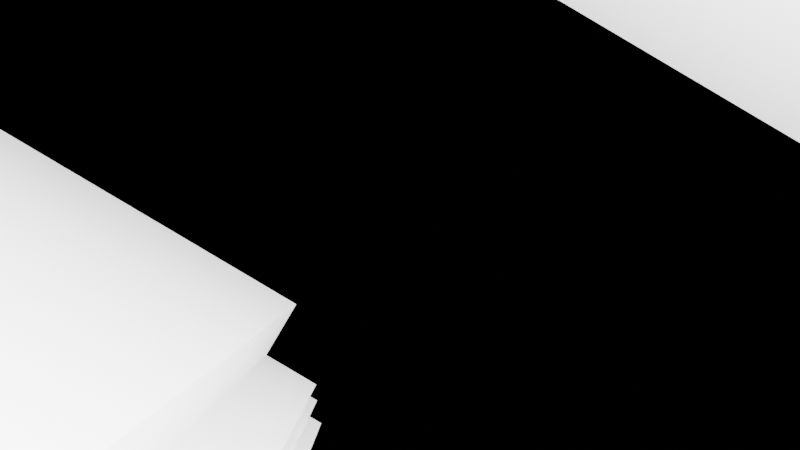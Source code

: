 # Source: ExtendedCorridorIdea.blend  (saved by Blender 3.3.6; exported with 4.5.12 LTS)
import bpy
from mathutils import Matrix  # noqa: F401  (used for matrix-valued properties, if any)

bpy.ops.wm.read_factory_settings(use_empty=True)
scene = bpy.context.scene
scene.name = 'Scene'

# ---- collections
col_collection = bpy.data.collections.new('Collection'); scene.collection.children.link(col_collection)

# ---- materials (node trees are filled in below, after node groups)
mat_material_001 = bpy.data.materials.new('Material.001')
mat_material_001.alpha_threshold = 0.0
mat_material_001.roughness = 0.5
mat_material_001.line_color = (0.0, 0.0, 0.0, 1.0)

# ---- node groups
ng_wallzexpander = bpy.data.node_groups.new('WallZExpander', 'GeometryNodeTree')
_s = ng_wallzexpander.interface.new_socket(name='Geometry', in_out='OUTPUT', socket_type='NodeSocketGeometry')
_s = ng_wallzexpander.interface.new_socket(name='Geometry', in_out='INPUT', socket_type='NodeSocketGeometry')
_s = ng_wallzexpander.interface.new_socket(name='WallTop', in_out='INPUT', socket_type='NodeSocketBool')
_s = ng_wallzexpander.interface.new_socket(name='WallBottom', in_out='INPUT', socket_type='NodeSocketBool')
_s = ng_wallzexpander.interface.new_socket(name='ZExpansion', in_out='INPUT', socket_type='NodeSocketFloat')
ng_wallzexpander.is_modifier = True
_N = ng_wallzexpander.nodes; _L = ng_wallzexpander.links
n0 = _N.new('NodeGroupOutput'); n0.name = 'Group Output'; n0.location = (926, 1)
n1 = _N.new('GeometryNodeSetPosition'); n1.name = 'Set Position.001'; n1.location = (527, -1)
n2 = _N.new('NodeGroupInput'); n2.name = 'Group Input'; n2.location = (-340, 0)
n2.width = 139
n3 = _N.new('GeometryNodeSetPosition'); n3.name = 'Set Position'; n3.location = (183, 15)
n4 = _N.new('ShaderNodeCombineXYZ'); n4.name = 'Combine XYZ.001'; n4.location = (325, -228)
n5 = _N.new('ShaderNodeCombineXYZ'); n5.name = 'Combine XYZ.002'; n5.location = (-16, -100)
n6 = _N.new('ShaderNodeMath'); n6.name = 'Math'; n6.location = (-176, -247)
n6.hide = True
n6.operation = 'DIVIDE'
n6.inputs[1].default_value = 2.0
n7 = _N.new('ShaderNodeMath'); n7.name = 'Math.001'; n7.location = (103, -309)
n7.hide = True
n7.operation = 'MULTIPLY'
n7.inputs[1].default_value = -1.0
_L.new(n2.outputs[0], n3.inputs[0])
_L.new(n4.outputs[0], n1.inputs[3])
_L.new(n3.outputs[0], n1.inputs[0])
_L.new(n1.outputs[0], n0.inputs[0])
_L.new(n2.outputs[1], n3.inputs[1])
_L.new(n2.outputs[2], n1.inputs[1])
_L.new(n2.outputs[3], n6.inputs[0])
_L.new(n5.outputs[0], n3.inputs[3])
_L.new(n6.outputs[0], n5.inputs[2])
_L.new(n6.outputs[0], n7.inputs[0])
_L.new(n7.outputs[0], n4.inputs[2])
n0.is_active_output = True
ng_wallcontroller = bpy.data.node_groups.new('WallController', 'GeometryNodeTree')
_s = ng_wallcontroller.interface.new_socket(name='Geometry', in_out='OUTPUT', socket_type='NodeSocketGeometry')
_s = ng_wallcontroller.interface.new_socket(name='Geometry', in_out='INPUT', socket_type='NodeSocketGeometry')
_s = ng_wallcontroller.interface.new_socket(name='WallDepth', in_out='INPUT', socket_type='NodeSocketBool')
_s = ng_wallcontroller.interface.new_socket(name='Depth', in_out='INPUT', socket_type='NodeSocketFloat')
_s = ng_wallcontroller.interface.new_socket(name='WallTop', in_out='INPUT', socket_type='NodeSocketBool')
_s = ng_wallcontroller.interface.new_socket(name='WallBottom', in_out='INPUT', socket_type='NodeSocketBool')
_s = ng_wallcontroller.interface.new_socket(name='ZExpansion', in_out='INPUT', socket_type='NodeSocketFloat')
ng_wallcontroller.is_modifier = True
_N = ng_wallcontroller.nodes; _L = ng_wallcontroller.links
n0 = _N.new('NodeGroupOutput'); n0.name = 'Group Output'; n0.location = (749, 1)
n1 = _N.new('GeometryNodeGroup'); n1.name = 'Group'; n1.location = (410, 20)
n1.node_tree = ng_wallzexpander
n2 = _N.new('NodeGroupInput'); n2.name = 'Group Input'; n2.location = (-340, 0)
n2.width = 139
n3 = _N.new('GeometryNodeSetPosition'); n3.name = 'Set Position'; n3.location = (173, 7)
n4 = _N.new('ShaderNodeCombineXYZ'); n4.name = 'Combine XYZ'; n4.location = (-96, -211)
n4.hide = True
_L.new(n2.outputs[0], n3.inputs[0])
_L.new(n2.outputs[1], n3.inputs[1])
_L.new(n4.outputs[0], n3.inputs[3])
_L.new(n2.outputs[2], n4.inputs[0])
_L.new(n3.outputs[0], n1.inputs[0])
_L.new(n2.outputs[3], n1.inputs[1])
_L.new(n2.outputs[4], n1.inputs[2])
_L.new(n1.outputs[0], n0.inputs[0])
_L.new(n2.outputs[5], n1.inputs[3])
n0.is_active_output = True
ng_infinitewall = bpy.data.node_groups.new('InfiniteWall', 'GeometryNodeTree')
_s = ng_infinitewall.interface.new_socket(name='Geometry', in_out='OUTPUT', socket_type='NodeSocketGeometry')
_s = ng_infinitewall.interface.new_socket(name='Geometry', in_out='INPUT', socket_type='NodeSocketGeometry')
_s = ng_infinitewall.interface.new_socket(name='WallDepth', in_out='INPUT', socket_type='NodeSocketBool')
_s = ng_infinitewall.interface.new_socket(name='WallTop', in_out='INPUT', socket_type='NodeSocketBool')
_s = ng_infinitewall.interface.new_socket(name='WallBottom', in_out='INPUT', socket_type='NodeSocketBool')
_s = ng_infinitewall.interface.new_socket(name='Depth', in_out='INPUT', socket_type='NodeSocketFloat')
ng_infinitewall.is_modifier = True
_N = ng_infinitewall.nodes; _L = ng_infinitewall.links
n0 = _N.new('NodeGroupOutput'); n0.name = 'Group Output'; n0.location = (324, 0)
n1 = _N.new('NodeGroupInput'); n1.name = 'Group Input'; n1.location = (-340, 0)
n2 = _N.new('GeometryNodeGroup'); n2.name = 'Group'; n2.location = (100, 42)
n2.node_tree = ng_wallcontroller
n3 = _N.new('ShaderNodeMath'); n3.name = 'Math'; n3.location = (-121, -145)
n3.operation = 'MULTIPLY'
n3.inputs[1].default_value = 0.8
_L.new(n2.outputs[0], n0.inputs[0])
_L.new(n1.outputs[0], n2.inputs[0])
_L.new(n1.outputs[1], n2.inputs[1])
_L.new(n1.outputs[2], n2.inputs[3])
_L.new(n1.outputs[4], n2.inputs[2])
_L.new(n3.outputs[0], n2.inputs[5])
_L.new(n1.outputs[4], n3.inputs[0])
_L.new(n1.outputs[3], n2.inputs[4])
n0.is_active_output = True
ng_subdivisionface = bpy.data.node_groups.new('SubdivisionFace', 'GeometryNodeTree')
_s = ng_subdivisionface.interface.new_socket(name='Geometry', in_out='OUTPUT', socket_type='NodeSocketGeometry')
_s = ng_subdivisionface.interface.new_socket(name='Geometry', in_out='INPUT', socket_type='NodeSocketGeometry')
_s = ng_subdivisionface.interface.new_socket(name='Selection', in_out='INPUT', socket_type='NodeSocketBool')
_s.default_value = True
_s.hide_value = True
_s = ng_subdivisionface.interface.new_socket(name='Level', in_out='INPUT', socket_type='NodeSocketInt')
_s.default_value = 3
_s.min_value = 0
_s.max_value = 6
ng_subdivisionface.is_modifier = True
_N = ng_subdivisionface.nodes; _L = ng_subdivisionface.links
n0 = _N.new('GeometryNodeSeparateGeometry'); n0.name = 'Separate Geometry'; n0.location = (-256, 7)
n1 = _N.new('NodeGroupInput'); n1.name = 'Group Input'; n1.location = (-456, 0)
n2 = _N.new('GeometryNodeSubdivisionSurface'); n2.name = 'Subdivision Surface'; n2.location = (14, 34)
n2.inputs[2].default_value = 1.0
n2.inputs[4].default_value = False
n3 = _N.new('GeometryNodeJoinGeometry'); n3.name = 'Join Geometry'; n3.location = (382, -34)
n4 = _N.new('NodeGroupOutput'); n4.name = 'Group Output'; n4.location = (594, -10)
n5 = _N.new('ShaderNodeClamp'); n5.name = 'Clamp'; n5.location = (-11, 34)
n5.inputs[2].default_value = 11.0
_L.new(n1.outputs[0], n0.inputs[0])
_L.new(n1.outputs[1], n0.inputs[1])
_L.new(n3.outputs[0], n4.inputs[0])
_L.new(n0.outputs[0], n2.inputs[0])
_L.new(n1.outputs[0], n3.inputs[0])
_L.new(n2.outputs[0], n3.inputs[0])
_L.new(n5.outputs[0], n2.inputs[1])
n4.is_active_output = True
ng_noisewall = bpy.data.node_groups.new('NoiseWall', 'GeometryNodeTree')
_s = ng_noisewall.interface.new_socket(name='Geometry', in_out='OUTPUT', socket_type='NodeSocketGeometry')
_s = ng_noisewall.interface.new_socket(name='Geometry', in_out='INPUT', socket_type='NodeSocketGeometry')
_s = ng_noisewall.interface.new_socket(name='Faces', in_out='INPUT', socket_type='NodeSocketBool')
_s = ng_noisewall.interface.new_socket(name='DetailLevel', in_out='INPUT', socket_type='NodeSocketInt')
_s = ng_noisewall.interface.new_socket(name='Jutt', in_out='INPUT', socket_type='NodeSocketFloat')
_s.default_value = 4.7
_s.min_value = -1e+04
_s.max_value = 1e+04
ng_noisewall.is_modifier = True
_N = ng_noisewall.nodes; _L = ng_noisewall.links
n0 = _N.new('ShaderNodeTexNoise'); n0.name = 'Noise Texture'; n0.location = (-234, -210)
n0.inputs[2].default_value = 12.1
n0.inputs[3].default_value = 0.0
n0.inputs[4].default_value = 0.425
n1 = _N.new('GeometryNodeGroup'); n1.name = 'Group'; n1.location = (-6, 47)
n1.node_tree = ng_subdivisionface
n2 = _N.new('NodeGroupOutput'); n2.name = 'Group Output'; n2.location = (663, 3)
n3 = _N.new('GeometryNodeExtrudeMesh'); n3.name = 'Extrude Mesh'; n3.location = (315, 61)
n4 = _N.new('ShaderNodeMath'); n4.name = 'Math'; n4.location = (4, -182)
n4.operation = 'MULTIPLY'
n5 = _N.new('NodeGroupInput'); n5.name = 'Group Input'; n5.location = (-340, 0)
n5.width = 136
_L.new(n5.outputs[0], n1.inputs[0])
_L.new(n5.outputs[1], n1.inputs[1])
_L.new(n5.outputs[2], n1.inputs[2])
_L.new(n0.outputs[0], n4.inputs[0])
_L.new(n1.outputs[0], n3.inputs[0])
_L.new(n3.outputs[0], n2.inputs[0])
_L.new(n4.outputs[0], n3.inputs[3])
_L.new(n5.outputs[3], n4.inputs[1])
n2.is_active_output = True
ng_wallzexpander_001 = bpy.data.node_groups.new('WallZExpander.001', 'GeometryNodeTree')
_s = ng_wallzexpander_001.interface.new_socket(name='Geometry', in_out='OUTPUT', socket_type='NodeSocketGeometry')
_s = ng_wallzexpander_001.interface.new_socket(name='Geometry', in_out='INPUT', socket_type='NodeSocketGeometry')
_s = ng_wallzexpander_001.interface.new_socket(name='WallTop', in_out='INPUT', socket_type='NodeSocketBool')
_s = ng_wallzexpander_001.interface.new_socket(name='WallBottom', in_out='INPUT', socket_type='NodeSocketBool')
_s = ng_wallzexpander_001.interface.new_socket(name='ZExpansion', in_out='INPUT', socket_type='NodeSocketFloat')
ng_wallzexpander_001.is_modifier = True
_N = ng_wallzexpander_001.nodes; _L = ng_wallzexpander_001.links
n0 = _N.new('NodeGroupOutput'); n0.name = 'Group Output'; n0.location = (926, 1)
n1 = _N.new('GeometryNodeSetPosition'); n1.name = 'Set Position.001'; n1.location = (527, -1)
n2 = _N.new('NodeGroupInput'); n2.name = 'Group Input'; n2.location = (-340, 0)
n2.width = 139
n3 = _N.new('GeometryNodeSetPosition'); n3.name = 'Set Position'; n3.location = (183, 15)
n4 = _N.new('ShaderNodeCombineXYZ'); n4.name = 'Combine XYZ.001'; n4.location = (325, -228)
n5 = _N.new('ShaderNodeCombineXYZ'); n5.name = 'Combine XYZ.002'; n5.location = (-16, -100)
n6 = _N.new('ShaderNodeMath'); n6.name = 'Math'; n6.location = (-176, -247)
n6.hide = True
n6.operation = 'DIVIDE'
n6.inputs[1].default_value = 2.0
n7 = _N.new('ShaderNodeMath'); n7.name = 'Math.001'; n7.location = (103, -309)
n7.hide = True
n7.operation = 'MULTIPLY'
n7.inputs[1].default_value = -1.0
_L.new(n2.outputs[0], n3.inputs[0])
_L.new(n4.outputs[0], n1.inputs[3])
_L.new(n3.outputs[0], n1.inputs[0])
_L.new(n1.outputs[0], n0.inputs[0])
_L.new(n2.outputs[1], n3.inputs[1])
_L.new(n2.outputs[2], n1.inputs[1])
_L.new(n2.outputs[3], n6.inputs[0])
_L.new(n5.outputs[0], n3.inputs[3])
_L.new(n6.outputs[0], n5.inputs[2])
_L.new(n6.outputs[0], n7.inputs[0])
_L.new(n7.outputs[0], n4.inputs[2])
n0.is_active_output = True
ng_wallcontroller_001 = bpy.data.node_groups.new('WallController.001', 'GeometryNodeTree')
_s = ng_wallcontroller_001.interface.new_socket(name='Geometry', in_out='OUTPUT', socket_type='NodeSocketGeometry')
_s = ng_wallcontroller_001.interface.new_socket(name='Geometry', in_out='INPUT', socket_type='NodeSocketGeometry')
_s = ng_wallcontroller_001.interface.new_socket(name='WallDepth', in_out='INPUT', socket_type='NodeSocketBool')
_s = ng_wallcontroller_001.interface.new_socket(name='Depth', in_out='INPUT', socket_type='NodeSocketFloat')
_s = ng_wallcontroller_001.interface.new_socket(name='WallTop', in_out='INPUT', socket_type='NodeSocketBool')
_s = ng_wallcontroller_001.interface.new_socket(name='WallBottom', in_out='INPUT', socket_type='NodeSocketBool')
_s = ng_wallcontroller_001.interface.new_socket(name='ZExpansion', in_out='INPUT', socket_type='NodeSocketFloat')
ng_wallcontroller_001.is_modifier = True
_N = ng_wallcontroller_001.nodes; _L = ng_wallcontroller_001.links
n0 = _N.new('NodeGroupOutput'); n0.name = 'Group Output'; n0.location = (749, 1)
n1 = _N.new('GeometryNodeGroup'); n1.name = 'Group'; n1.location = (410, 20)
n1.node_tree = ng_wallzexpander_001
n2 = _N.new('NodeGroupInput'); n2.name = 'Group Input'; n2.location = (-340, 0)
n2.width = 139
n3 = _N.new('GeometryNodeSetPosition'); n3.name = 'Set Position'; n3.location = (173, 7)
n4 = _N.new('ShaderNodeCombineXYZ'); n4.name = 'Combine XYZ'; n4.location = (-96, -211)
n4.hide = True
_L.new(n2.outputs[0], n3.inputs[0])
_L.new(n2.outputs[1], n3.inputs[1])
_L.new(n4.outputs[0], n3.inputs[3])
_L.new(n2.outputs[2], n4.inputs[0])
_L.new(n3.outputs[0], n1.inputs[0])
_L.new(n2.outputs[3], n1.inputs[1])
_L.new(n2.outputs[4], n1.inputs[2])
_L.new(n1.outputs[0], n0.inputs[0])
_L.new(n2.outputs[5], n1.inputs[3])
n0.is_active_output = True
ng_infinitewall_001 = bpy.data.node_groups.new('InfiniteWall.001', 'GeometryNodeTree')
_s = ng_infinitewall_001.interface.new_socket(name='Geometry', in_out='OUTPUT', socket_type='NodeSocketGeometry')
_s = ng_infinitewall_001.interface.new_socket(name='Geometry', in_out='INPUT', socket_type='NodeSocketGeometry')
_s = ng_infinitewall_001.interface.new_socket(name='WallDepth', in_out='INPUT', socket_type='NodeSocketBool')
_s = ng_infinitewall_001.interface.new_socket(name='WallTop', in_out='INPUT', socket_type='NodeSocketBool')
_s = ng_infinitewall_001.interface.new_socket(name='WallBottom', in_out='INPUT', socket_type='NodeSocketBool')
_s = ng_infinitewall_001.interface.new_socket(name='Depth', in_out='INPUT', socket_type='NodeSocketFloat')
ng_infinitewall_001.is_modifier = True
_N = ng_infinitewall_001.nodes; _L = ng_infinitewall_001.links
n0 = _N.new('NodeGroupOutput'); n0.name = 'Group Output'; n0.location = (324, 0)
n1 = _N.new('NodeGroupInput'); n1.name = 'Group Input'; n1.location = (-340, 0)
n2 = _N.new('GeometryNodeGroup'); n2.name = 'Group'; n2.location = (100, 42)
n2.node_tree = ng_wallcontroller_001
n3 = _N.new('ShaderNodeMath'); n3.name = 'Math'; n3.location = (-121, -145)
n3.operation = 'MULTIPLY'
n3.inputs[1].default_value = 0.8
_L.new(n2.outputs[0], n0.inputs[0])
_L.new(n1.outputs[0], n2.inputs[0])
_L.new(n1.outputs[1], n2.inputs[1])
_L.new(n1.outputs[2], n2.inputs[3])
_L.new(n1.outputs[4], n2.inputs[2])
_L.new(n3.outputs[0], n2.inputs[5])
_L.new(n1.outputs[4], n3.inputs[0])
_L.new(n1.outputs[3], n2.inputs[4])
n0.is_active_output = True
ng_subdivisionface_001 = bpy.data.node_groups.new('SubdivisionFace.001', 'GeometryNodeTree')
_s = ng_subdivisionface_001.interface.new_socket(name='Geometry', in_out='OUTPUT', socket_type='NodeSocketGeometry')
_s = ng_subdivisionface_001.interface.new_socket(name='Geometry', in_out='INPUT', socket_type='NodeSocketGeometry')
_s = ng_subdivisionface_001.interface.new_socket(name='Selection', in_out='INPUT', socket_type='NodeSocketBool')
_s.default_value = True
_s.hide_value = True
_s = ng_subdivisionface_001.interface.new_socket(name='Level', in_out='INPUT', socket_type='NodeSocketInt')
_s.default_value = 3
_s.min_value = 0
_s.max_value = 6
ng_subdivisionface_001.is_modifier = True
_N = ng_subdivisionface_001.nodes; _L = ng_subdivisionface_001.links
n0 = _N.new('GeometryNodeSeparateGeometry'); n0.name = 'Separate Geometry'; n0.location = (-256, 7)
n1 = _N.new('NodeGroupInput'); n1.name = 'Group Input'; n1.location = (-456, 0)
n2 = _N.new('GeometryNodeSubdivisionSurface'); n2.name = 'Subdivision Surface'; n2.location = (14, 34)
n2.inputs[2].default_value = 1.0
n2.inputs[4].default_value = False
n3 = _N.new('GeometryNodeJoinGeometry'); n3.name = 'Join Geometry'; n3.location = (382, -34)
n4 = _N.new('NodeGroupOutput'); n4.name = 'Group Output'; n4.location = (594, -10)
n5 = _N.new('ShaderNodeClamp'); n5.name = 'Clamp'; n5.location = (-11, 34)
n5.inputs[2].default_value = 11.0
_L.new(n1.outputs[0], n0.inputs[0])
_L.new(n1.outputs[1], n0.inputs[1])
_L.new(n3.outputs[0], n4.inputs[0])
_L.new(n0.outputs[0], n2.inputs[0])
_L.new(n1.outputs[0], n3.inputs[0])
_L.new(n2.outputs[0], n3.inputs[0])
_L.new(n5.outputs[0], n2.inputs[1])
n4.is_active_output = True
ng_noisewall_001 = bpy.data.node_groups.new('NoiseWall.001', 'GeometryNodeTree')
_s = ng_noisewall_001.interface.new_socket(name='Geometry', in_out='OUTPUT', socket_type='NodeSocketGeometry')
_s = ng_noisewall_001.interface.new_socket(name='Geometry', in_out='INPUT', socket_type='NodeSocketGeometry')
_s = ng_noisewall_001.interface.new_socket(name='Faces', in_out='INPUT', socket_type='NodeSocketBool')
_s = ng_noisewall_001.interface.new_socket(name='DetailLevel', in_out='INPUT', socket_type='NodeSocketInt')
_s = ng_noisewall_001.interface.new_socket(name='Jutt', in_out='INPUT', socket_type='NodeSocketFloat')
_s.default_value = 4.7
_s.min_value = -1e+04
_s.max_value = 1e+04
_s = ng_noisewall_001.interface.new_socket(name='Loops', in_out='INPUT', socket_type='NodeSocketInt')
ng_noisewall_001.is_modifier = True
_N = ng_noisewall_001.nodes; _L = ng_noisewall_001.links
n0 = _N.new('GeometryNodeGroup'); n0.name = 'Group'; n0.location = (-6, 47)
n0.node_tree = ng_subdivisionface_001
n1 = _N.new('ShaderNodeMath'); n1.name = 'Math'; n1.location = (18, -182)
n1.operation = 'MULTIPLY'
n2 = _N.new('NodeGroupInput'); n2.name = 'Group Input'; n2.location = (-340, 0)
n2.width = 136
n3 = _N.new('GeometryNodeExtrudeMesh'); n3.name = 'Extrude Mesh'; n3.location = (457, 67)
n4 = _N.new('NodeGroupOutput'); n4.name = 'Group Output'; n4.location = (1162, -6)
n5 = _N.new('GeometryNodeExtrudeMesh'); n5.name = 'Extrude Mesh.001'; n5.location = (722, 64)
n6 = _N.new('GeometryNodeExtrudeMesh'); n6.name = 'Extrude Mesh.002'; n6.location = (942, 52)
n7 = _N.new('ShaderNodeMath'); n7.name = 'Math.001'; n7.location = (248, -181)
n7.operation = 'DIVIDE'
n8 = _N.new('ShaderNodeTexNoise'); n8.name = 'Noise Texture.002'; n8.location = (474, -577)
n8.inputs[2].default_value = 12.1
n8.inputs[3].default_value = 0.0
n8.inputs[4].default_value = 0.425
n9 = _N.new('ShaderNodeTexNoise'); n9.name = 'Noise Texture'; n9.location = (-234, -210)
n9.inputs[2].default_value = 12.1
n9.inputs[3].default_value = 0.0
n9.inputs[4].default_value = 0.425
n10 = _N.new('ShaderNodeTexNoise'); n10.name = 'Noise Texture.001'; n10.location = (25, -432)
n10.inputs[2].default_value = 12.1
n10.inputs[3].default_value = 0.0
n10.inputs[4].default_value = 0.425
_L.new(n2.outputs[0], n0.inputs[0])
_L.new(n2.outputs[1], n0.inputs[1])
_L.new(n2.outputs[2], n0.inputs[2])
_L.new(n9.outputs[0], n1.inputs[0])
_L.new(n0.outputs[0], n3.inputs[0])
_L.new(n6.outputs[0], n4.inputs[0])
_L.new(n7.outputs[0], n3.inputs[3])
_L.new(n2.outputs[3], n1.inputs[1])
_L.new(n1.outputs[0], n7.inputs[0])
_L.new(n2.outputs[4], n7.inputs[1])
_L.new(n3.outputs[0], n5.inputs[0])
_L.new(n7.outputs[0], n5.inputs[3])
_L.new(n5.outputs[0], n6.inputs[0])
_L.new(n7.outputs[0], n6.inputs[3])
n4.is_active_output = True

# ---- material node trees
mat_material_001.use_nodes = True; mat_material_001.node_tree.nodes.clear()
_N = mat_material_001.node_tree.nodes; _L = mat_material_001.node_tree.links
n0 = _N.new('ShaderNodeBsdfPrincipled'); n0.name = 'Principled BSDF'; n0.location = (10, 300)
n0.distribution = 'GGX'
n0.subsurface_method = 'RANDOM_WALK_SKIN'
n0.inputs[3].default_value = 1.45
n0.inputs[27].default_value = (0.0, 0.0, 0.0, 1.0)
n0.inputs[28].default_value = 1.0
n1 = _N.new('ShaderNodeValToRGB'); n1.name = 'ColorRamp'; n1.location = (544, 297)
n1.color_ramp.interpolation = 'CONSTANT'
while len(n1.color_ramp.elements) > 1: n1.color_ramp.elements.remove(n1.color_ramp.elements[-1])
n1.color_ramp.elements[0].position = 0.0; n1.color_ramp.elements[0].color = (0.0, 0.0, 0.0, 1.0)
_e = n1.color_ramp.elements.new(0.105); _e.color = (0.125, 0.125, 0.125, 1.0)
_e = n1.color_ramp.elements.new(0.25); _e.color = (0.25, 0.25, 0.25, 1.0)
_e = n1.color_ramp.elements.new(0.5); _e.color = (0.5, 0.5, 0.5, 1.0)
_e = n1.color_ramp.elements.new(1.0); _e.color = (1.0, 1.0, 1.0, 1.0)
n2 = _N.new('ShaderNodeOutputMaterial'); n2.name = 'Material Output'; n2.location = (870, 300)
n3 = _N.new('ShaderNodeShaderToRGB'); n3.name = 'Shader to RGB'; n3.location = (330, 283)
_L.new(n0.outputs[0], n3.inputs[0])
_L.new(n3.outputs[0], n1.inputs[0])
_L.new(n0.outputs[0], n2.inputs[0])
n2.is_active_output = True

# ---- world
world_world = bpy.data.worlds.new('World'); scene.world = world_world
world_world.use_nodes = True; world_world.node_tree.nodes.clear()
_N = world_world.node_tree.nodes; _L = world_world.node_tree.links
n0 = _N.new('ShaderNodeOutputWorld'); n0.name = 'World Output'; n0.location = (300, 300)
n1 = _N.new('ShaderNodeBackground'); n1.name = 'Background'; n1.location = (10, 300)
n1.inputs[0].default_value = (0.05088, 0.05088, 0.05088, 1.0)
n1.inputs[1].default_value = 0.0
_L.new(n1.outputs[0], n0.inputs[0])
n0.is_active_output = True
world_world.color = (0.05088, 0.05088, 0.05088)
world_world.use_sun_shadow = False
world_world.sun_shadow_jitter_overblur = 0.0

# ---- cameras
cam_camera = bpy.data.cameras.new('Camera')
cam_camera.clip_end = 1e+15
cam_camera.ortho_scale = 7.314
cam_camera.show_composition_center_diagonal = True

# ---- lights
light_sun = bpy.data.lights.new('Sun', 'POINT')
light_sun.transmission_factor = 0.0
light_sun.energy = 2e+06
light_sun.shadow_soft_size = 60.0
light_sun.shadow_maximum_resolution = 0.006
light_sun.use_absolute_resolution = True

# ---- meshes
me_cube_003 = bpy.data.meshes.new('Cube.003')
me_cube_003.from_pydata([(-1.0, -1.0, -1.0), (-1.0, -1.0, 15.6), (-1.0, 1.0, -1.0), (-1.0, 1.0, 15.6), (45.49, -1.0, -1.0), (45.49, -1.0, 15.6), (45.49, 1.0, -1.0), (45.49, 1.0, 15.6)], [], [(0, 1, 3, 2), (2, 3, 7, 6), (6, 7, 5, 4), (4, 5, 1, 0), (2, 6, 4, 0), (7, 3, 1, 5)])
_uv = me_cube_003.uv_layers.new(name='UVMap')
_uv.uv.foreach_set('vector', [0.375, 0.0, 0.625, 0.0, 0.625, 0.25, 0.375, 0.25, 0.375, 0.25, 0.625, 0.25, 0.625, 0.5, 0.375, 0.5, 0.375, 0.5, 0.625, 0.5, 0.625, 0.75, 0.375, 0.75, 0.375, 0.75, 0.625, 0.75, 0.625, 1.0, 0.375, 1.0, 0.125, 0.5, 0.375, 0.5, 0.375, 0.75, 0.125, 0.75, 0.625, 0.5, 0.875, 0.5, 0.875, 0.75, 0.625, 0.75])
me_cube_003.materials.append(mat_material_001)
me_cube_003.update()
me_cube_001 = bpy.data.meshes.new('Cube.001')
me_cube_001.from_pydata([(-1.0, -1.0, -1.0), (-1.0, -1.0, 15.6), (-1.0, 1.0, -1.0), (-1.0, 1.0, 15.6), (45.49, -1.0, -1.0), (45.49, -1.0, 15.6), (45.49, 1.0, -1.0), (45.49, 1.0, 15.6)], [], [(0, 1, 3, 2), (2, 3, 7, 6), (6, 7, 5, 4), (4, 5, 1, 0), (2, 6, 4, 0), (7, 3, 1, 5)])
_uv = me_cube_001.uv_layers.new(name='UVMap')
_uv.uv.foreach_set('vector', [0.375, 0.0, 0.625, 0.0, 0.625, 0.25, 0.375, 0.25, 0.375, 0.25, 0.625, 0.25, 0.625, 0.5, 0.375, 0.5, 0.375, 0.5, 0.625, 0.5, 0.625, 0.75, 0.375, 0.75, 0.375, 0.75, 0.625, 0.75, 0.625, 1.0, 0.375, 1.0, 0.125, 0.5, 0.375, 0.5, 0.375, 0.75, 0.125, 0.75, 0.625, 0.5, 0.875, 0.5, 0.875, 0.75, 0.625, 0.75])
me_cube_001.materials.append(mat_material_001)
me_cube_001.update()

# ---- objects
ob_camera = bpy.data.objects.new('Camera', cam_camera)
ob_wall = bpy.data.objects.new('Wall', me_cube_003)
ob_wall_001 = bpy.data.objects.new('Wall.001', me_cube_001)
ob_sun = bpy.data.objects.new('Sun', light_sun)

# ---- transforms, parenting, visibility, modifiers, constraints
ob_camera.location = (0.0, 0.0, 0.0)
ob_camera.rotation_euler = (1.571, 1.037, -1.571)
ob_camera.lock_rotations_4d = False
ob_camera.empty_display_type = 'ARROWS'
ob_camera.color = (0.0, 0.0, 0.0, 0.0)
ob_camera.display_type = 'WIRE'
ob_camera.lineart.crease_threshold = 0.0
ob_wall.location = (0.0, -17.94, 0.0)
ob_wall.rotation_euler = (3.142, 0.0, 0.0)
_vg = ob_wall.vertex_groups.new(name='WallDepth')
_vg = ob_wall.vertex_groups.new(name='WallTop')
_vg = ob_wall.vertex_groups.new(name='WallBottom')
_vg = ob_wall.vertex_groups.new(name='CameraFaces')
_m = ob_wall.modifiers.new('GeometryNodes', 'NODES')
_m.node_group = ng_infinitewall
_gi = [s.identifier for s in ng_infinitewall.interface.items_tree if s.item_type == 'SOCKET' and s.in_out == 'INPUT']
_m[_gi[1] + '_use_attribute'] = True; _m[_gi[1] + '_attribute_name'] = 'WallDepth'
_m[_gi[2] + '_use_attribute'] = True; _m[_gi[2] + '_attribute_name'] = 'WallTop'
_m[_gi[3] + '_use_attribute'] = True; _m[_gi[3] + '_attribute_name'] = 'WallBottom'
_m[_gi[4]] = 1001.0  # Depth
_m = ob_wall.modifiers.new('GeometryNodes.001', 'NODES')
_m.node_group = ng_noisewall
_gi = [s.identifier for s in ng_noisewall.interface.items_tree if s.item_type == 'SOCKET' and s.in_out == 'INPUT']
_m[_gi[1] + '_use_attribute'] = True; _m[_gi[1] + '_attribute_name'] = 'CameraFaces'
_m[_gi[2]] = 8  # DetailLevel
_m[_gi[3]] = 13.0  # Jutt
ob_wall_001.location = (-1.082, 13.87, 2.962)
_vg = ob_wall_001.vertex_groups.new(name='WallDepth')
_vg = ob_wall_001.vertex_groups.new(name='WallTop')
_vg = ob_wall_001.vertex_groups.new(name='WallBottom')
_vg = ob_wall_001.vertex_groups.new(name='CameraFaces')
_m = ob_wall_001.modifiers.new('GeometryNodes', 'NODES')
_m.node_group = ng_infinitewall_001
_gi = [s.identifier for s in ng_infinitewall_001.interface.items_tree if s.item_type == 'SOCKET' and s.in_out == 'INPUT']
_m[_gi[1] + '_use_attribute'] = True; _m[_gi[1] + '_attribute_name'] = 'WallDepth'
_m[_gi[2] + '_use_attribute'] = True; _m[_gi[2] + '_attribute_name'] = 'WallTop'
_m[_gi[3] + '_use_attribute'] = True; _m[_gi[3] + '_attribute_name'] = 'WallBottom'
_m[_gi[4]] = 1035.0  # Depth
_m = ob_wall_001.modifiers.new('GeometryNodes.001', 'NODES')
_m.node_group = ng_noisewall_001
_gi = [s.identifier for s in ng_noisewall_001.interface.items_tree if s.item_type == 'SOCKET' and s.in_out == 'INPUT']
_m[_gi[1] + '_use_attribute'] = True; _m[_gi[1] + '_attribute_name'] = 'CameraFaces'
_m[_gi[2]] = 8  # DetailLevel
_m[_gi[3]] = 15.66  # Jutt
_m[_gi[4]] = 3  # Loops
ob_sun.location = (0.0, 0.0, 0.0)

# ---- collection membership
col_collection.objects.link(ob_camera)
col_collection.objects.link(ob_wall)
col_collection.objects.link(ob_wall_001)
col_collection.objects.link(ob_sun)

# ---- scene / render settings (as saved in the file)
scene.camera = ob_camera
scene.frame_start = 1; scene.frame_end = 250; scene.frame_set(1)
scene.render.engine = 'CYCLES'
scene.cycles.use_denoising = False
scene.cycles.sampling_pattern = 'TABULATED_SOBOL'
scene.cycles.use_light_tree = False
scene.eevee.taa_render_samples = 128
scene.eevee.use_taa_reprojection = False
scene.view_settings.view_transform = 'Filmic'
bpy.context.view_layer.update()
